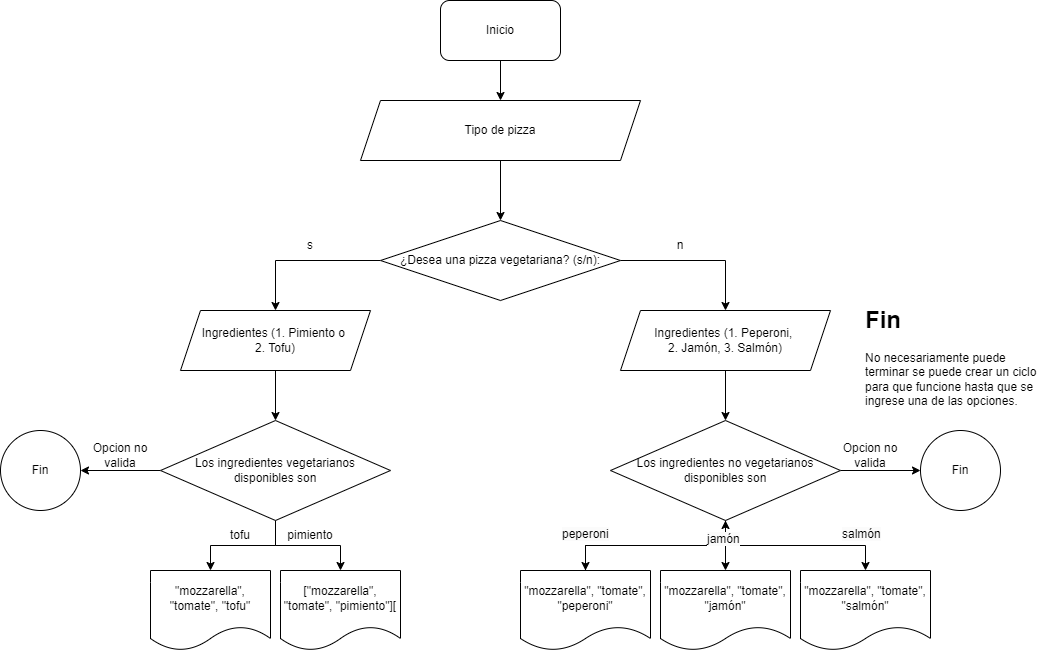

The diagram above was exported from draw.io. Its source (the exported page's mxGraphModel, read from the mxfile embedded in the PNG):
<mxGraphModel dx="1285" dy="589" grid="1" gridSize="10" guides="1" tooltips="1" connect="1" arrows="1" fold="1" page="1" pageScale="1" pageWidth="827" pageHeight="1169" math="0" shadow="0">
  <root>
    <mxCell id="0" />
    <mxCell id="1" parent="0" />
    <mxCell id="pFIKJkAwoDT55GfbZoQA-12" style="edgeStyle=orthogonalEdgeStyle;rounded=0;orthogonalLoop=1;jettySize=auto;html=1;entryX=0.5;entryY=0;entryDx=0;entryDy=0;" edge="1" parent="1" source="pFIKJkAwoDT55GfbZoQA-1" target="pFIKJkAwoDT55GfbZoQA-13">
      <mxGeometry relative="1" as="geometry" />
    </mxCell>
    <mxCell id="pFIKJkAwoDT55GfbZoQA-1" value="Inicio" style="rounded=1;whiteSpace=wrap;html=1;" vertex="1" parent="1">
      <mxGeometry x="200" y="30" width="120" height="60" as="geometry" />
    </mxCell>
    <mxCell id="pFIKJkAwoDT55GfbZoQA-17" style="edgeStyle=orthogonalEdgeStyle;rounded=0;orthogonalLoop=1;jettySize=auto;html=1;entryX=0.5;entryY=0;entryDx=0;entryDy=0;" edge="1" parent="1" source="pFIKJkAwoDT55GfbZoQA-2" target="pFIKJkAwoDT55GfbZoQA-15">
      <mxGeometry relative="1" as="geometry" />
    </mxCell>
    <mxCell id="pFIKJkAwoDT55GfbZoQA-21" style="edgeStyle=orthogonalEdgeStyle;rounded=0;orthogonalLoop=1;jettySize=auto;html=1;entryX=0.5;entryY=0;entryDx=0;entryDy=0;exitX=1;exitY=0.5;exitDx=0;exitDy=0;" edge="1" parent="1" source="pFIKJkAwoDT55GfbZoQA-2" target="pFIKJkAwoDT55GfbZoQA-19">
      <mxGeometry relative="1" as="geometry" />
    </mxCell>
    <mxCell id="pFIKJkAwoDT55GfbZoQA-2" value="¿Desea una pizza vegetariana? (s/n):" style="rhombus;whiteSpace=wrap;html=1;" vertex="1" parent="1">
      <mxGeometry x="140" y="250" width="240" height="80" as="geometry" />
    </mxCell>
    <mxCell id="pFIKJkAwoDT55GfbZoQA-29" style="edgeStyle=orthogonalEdgeStyle;rounded=0;orthogonalLoop=1;jettySize=auto;html=1;exitX=0.5;exitY=1;exitDx=0;exitDy=0;" edge="1" parent="1" source="pFIKJkAwoDT55GfbZoQA-4" target="pFIKJkAwoDT55GfbZoQA-24">
      <mxGeometry relative="1" as="geometry" />
    </mxCell>
    <mxCell id="pFIKJkAwoDT55GfbZoQA-30" style="edgeStyle=orthogonalEdgeStyle;rounded=0;orthogonalLoop=1;jettySize=auto;html=1;entryX=0.5;entryY=0;entryDx=0;entryDy=0;" edge="1" parent="1" source="pFIKJkAwoDT55GfbZoQA-4" target="pFIKJkAwoDT55GfbZoQA-25">
      <mxGeometry relative="1" as="geometry" />
    </mxCell>
    <mxCell id="pFIKJkAwoDT55GfbZoQA-46" style="edgeStyle=orthogonalEdgeStyle;rounded=0;orthogonalLoop=1;jettySize=auto;html=1;entryX=1;entryY=0.5;entryDx=0;entryDy=0;" edge="1" parent="1" source="pFIKJkAwoDT55GfbZoQA-4" target="pFIKJkAwoDT55GfbZoQA-44">
      <mxGeometry relative="1" as="geometry" />
    </mxCell>
    <mxCell id="pFIKJkAwoDT55GfbZoQA-4" value="Los ingredientes vegetarianos&lt;br&gt;disponibles son" style="rhombus;whiteSpace=wrap;html=1;" vertex="1" parent="1">
      <mxGeometry x="-80" y="450" width="230" height="100" as="geometry" />
    </mxCell>
    <mxCell id="pFIKJkAwoDT55GfbZoQA-33" style="edgeStyle=orthogonalEdgeStyle;rounded=0;orthogonalLoop=1;jettySize=auto;html=1;" edge="1" parent="1" source="pFIKJkAwoDT55GfbZoQA-8" target="pFIKJkAwoDT55GfbZoQA-27">
      <mxGeometry relative="1" as="geometry" />
    </mxCell>
    <mxCell id="pFIKJkAwoDT55GfbZoQA-34" style="edgeStyle=orthogonalEdgeStyle;rounded=0;orthogonalLoop=1;jettySize=auto;html=1;entryX=0.5;entryY=0;entryDx=0;entryDy=0;" edge="1" parent="1" source="pFIKJkAwoDT55GfbZoQA-8" target="pFIKJkAwoDT55GfbZoQA-26">
      <mxGeometry relative="1" as="geometry" />
    </mxCell>
    <mxCell id="pFIKJkAwoDT55GfbZoQA-35" style="edgeStyle=orthogonalEdgeStyle;rounded=0;orthogonalLoop=1;jettySize=auto;html=1;" edge="1" parent="1" source="pFIKJkAwoDT55GfbZoQA-8" target="pFIKJkAwoDT55GfbZoQA-28">
      <mxGeometry relative="1" as="geometry" />
    </mxCell>
    <mxCell id="pFIKJkAwoDT55GfbZoQA-41" style="edgeStyle=orthogonalEdgeStyle;rounded=0;orthogonalLoop=1;jettySize=auto;html=1;entryX=0;entryY=0.5;entryDx=0;entryDy=0;" edge="1" parent="1" source="pFIKJkAwoDT55GfbZoQA-8" target="pFIKJkAwoDT55GfbZoQA-40">
      <mxGeometry relative="1" as="geometry" />
    </mxCell>
    <mxCell id="pFIKJkAwoDT55GfbZoQA-8" value="Los ingredientes no vegetarianos &lt;br&gt;disponibles son" style="rhombus;whiteSpace=wrap;html=1;" vertex="1" parent="1">
      <mxGeometry x="370" y="450" width="230" height="100" as="geometry" />
    </mxCell>
    <mxCell id="pFIKJkAwoDT55GfbZoQA-10" value="s" style="text;html=1;strokeColor=none;fillColor=none;align=center;verticalAlign=middle;whiteSpace=wrap;rounded=0;" vertex="1" parent="1">
      <mxGeometry x="40" y="260" width="60" height="30" as="geometry" />
    </mxCell>
    <mxCell id="pFIKJkAwoDT55GfbZoQA-11" value="n" style="text;html=1;strokeColor=none;fillColor=none;align=center;verticalAlign=middle;whiteSpace=wrap;rounded=0;" vertex="1" parent="1">
      <mxGeometry x="410" y="260" width="60" height="30" as="geometry" />
    </mxCell>
    <mxCell id="pFIKJkAwoDT55GfbZoQA-14" style="edgeStyle=orthogonalEdgeStyle;rounded=0;orthogonalLoop=1;jettySize=auto;html=1;entryX=0.5;entryY=0;entryDx=0;entryDy=0;" edge="1" parent="1" source="pFIKJkAwoDT55GfbZoQA-13" target="pFIKJkAwoDT55GfbZoQA-2">
      <mxGeometry relative="1" as="geometry" />
    </mxCell>
    <mxCell id="pFIKJkAwoDT55GfbZoQA-13" value="Tipo de pizza" style="shape=parallelogram;perimeter=parallelogramPerimeter;whiteSpace=wrap;html=1;fixedSize=1;" vertex="1" parent="1">
      <mxGeometry x="120" y="130" width="280" height="60" as="geometry" />
    </mxCell>
    <mxCell id="pFIKJkAwoDT55GfbZoQA-18" style="edgeStyle=orthogonalEdgeStyle;rounded=0;orthogonalLoop=1;jettySize=auto;html=1;entryX=0.5;entryY=0;entryDx=0;entryDy=0;" edge="1" parent="1" source="pFIKJkAwoDT55GfbZoQA-15" target="pFIKJkAwoDT55GfbZoQA-4">
      <mxGeometry relative="1" as="geometry" />
    </mxCell>
    <mxCell id="pFIKJkAwoDT55GfbZoQA-15" value="Ingredientes (1. Pimiento o&amp;nbsp;&lt;br&gt;2. Tofu)" style="shape=parallelogram;perimeter=parallelogramPerimeter;whiteSpace=wrap;html=1;fixedSize=1;" vertex="1" parent="1">
      <mxGeometry x="-60" y="340" width="190" height="60" as="geometry" />
    </mxCell>
    <mxCell id="pFIKJkAwoDT55GfbZoQA-22" style="edgeStyle=orthogonalEdgeStyle;rounded=0;orthogonalLoop=1;jettySize=auto;html=1;entryX=0.5;entryY=0;entryDx=0;entryDy=0;" edge="1" parent="1" source="pFIKJkAwoDT55GfbZoQA-19" target="pFIKJkAwoDT55GfbZoQA-8">
      <mxGeometry relative="1" as="geometry" />
    </mxCell>
    <mxCell id="pFIKJkAwoDT55GfbZoQA-19" value="Ingredientes (1. Peperoni,&amp;nbsp;&lt;br&gt;2. Jamón, 3. Salmón)" style="shape=parallelogram;perimeter=parallelogramPerimeter;whiteSpace=wrap;html=1;fixedSize=1;" vertex="1" parent="1">
      <mxGeometry x="380" y="340" width="210" height="60" as="geometry" />
    </mxCell>
    <mxCell id="pFIKJkAwoDT55GfbZoQA-24" value="[&quot;mozzarella&quot;, &quot;tomate&quot;, &quot;pimiento&quot;][" style="shape=document;whiteSpace=wrap;html=1;boundedLbl=1;" vertex="1" parent="1">
      <mxGeometry x="40" y="600" width="120" height="80" as="geometry" />
    </mxCell>
    <mxCell id="pFIKJkAwoDT55GfbZoQA-25" value="&quot;mozzarella&quot;, &quot;tomate&quot;, &quot;tofu&quot;" style="shape=document;whiteSpace=wrap;html=1;boundedLbl=1;" vertex="1" parent="1">
      <mxGeometry x="-90" y="600" width="120" height="80" as="geometry" />
    </mxCell>
    <mxCell id="pFIKJkAwoDT55GfbZoQA-36" value="" style="edgeStyle=orthogonalEdgeStyle;rounded=0;orthogonalLoop=1;jettySize=auto;html=1;" edge="1" parent="1" source="pFIKJkAwoDT55GfbZoQA-26" target="pFIKJkAwoDT55GfbZoQA-8">
      <mxGeometry relative="1" as="geometry" />
    </mxCell>
    <mxCell id="pFIKJkAwoDT55GfbZoQA-26" value="&quot;mozzarella&quot;, &quot;tomate&quot;, &quot;peperoni&quot;" style="shape=document;whiteSpace=wrap;html=1;boundedLbl=1;" vertex="1" parent="1">
      <mxGeometry x="280" y="600" width="130" height="80" as="geometry" />
    </mxCell>
    <mxCell id="pFIKJkAwoDT55GfbZoQA-27" value="&quot;mozzarella&quot;, &quot;tomate&quot;, &quot;jamón&quot;" style="shape=document;whiteSpace=wrap;html=1;boundedLbl=1;" vertex="1" parent="1">
      <mxGeometry x="420" y="600" width="130" height="80" as="geometry" />
    </mxCell>
    <mxCell id="pFIKJkAwoDT55GfbZoQA-28" value="&quot;mozzarella&quot;, &quot;tomate&quot;, &quot;salmón&quot;" style="shape=document;whiteSpace=wrap;html=1;boundedLbl=1;" vertex="1" parent="1">
      <mxGeometry x="560" y="600" width="130" height="80" as="geometry" />
    </mxCell>
    <mxCell id="pFIKJkAwoDT55GfbZoQA-31" value="tofu" style="text;html=1;strokeColor=none;fillColor=none;align=center;verticalAlign=middle;whiteSpace=wrap;rounded=0;" vertex="1" parent="1">
      <mxGeometry x="-30" y="550" width="60" height="30" as="geometry" />
    </mxCell>
    <mxCell id="pFIKJkAwoDT55GfbZoQA-32" value="pimiento" style="text;html=1;strokeColor=none;fillColor=none;align=center;verticalAlign=middle;whiteSpace=wrap;rounded=0;" vertex="1" parent="1">
      <mxGeometry x="40" y="550" width="60" height="30" as="geometry" />
    </mxCell>
    <mxCell id="pFIKJkAwoDT55GfbZoQA-37" value="&lt;span style=&quot;color: rgb(0, 0, 0); font-family: Helvetica; font-size: 12px; font-style: normal; font-variant-ligatures: normal; font-variant-caps: normal; font-weight: 400; letter-spacing: normal; orphans: 2; text-align: center; text-indent: 0px; text-transform: none; widows: 2; word-spacing: 0px; -webkit-text-stroke-width: 0px; background-color: rgb(251, 251, 251); text-decoration-thickness: initial; text-decoration-style: initial; text-decoration-color: initial; float: none; display: inline !important;&quot;&gt;peperoni&lt;/span&gt;" style="text;whiteSpace=wrap;html=1;" vertex="1" parent="1">
      <mxGeometry x="320" y="550" width="50" height="25" as="geometry" />
    </mxCell>
    <mxCell id="pFIKJkAwoDT55GfbZoQA-38" value="&lt;span style=&quot;color: rgb(0, 0, 0); font-family: Helvetica; font-size: 12px; font-style: normal; font-variant-ligatures: normal; font-variant-caps: normal; font-weight: 400; letter-spacing: normal; orphans: 2; text-align: center; text-indent: 0px; text-transform: none; widows: 2; word-spacing: 0px; -webkit-text-stroke-width: 0px; background-color: rgb(251, 251, 251); text-decoration-thickness: initial; text-decoration-style: initial; text-decoration-color: initial; float: none; display: inline !important;&quot;&gt;jamón&lt;/span&gt;" style="text;whiteSpace=wrap;html=1;" vertex="1" parent="1">
      <mxGeometry x="465" y="555" width="40" height="30" as="geometry" />
    </mxCell>
    <mxCell id="pFIKJkAwoDT55GfbZoQA-39" value="&lt;span style=&quot;color: rgb(0, 0, 0); font-family: Helvetica; font-size: 12px; font-style: normal; font-variant-ligatures: normal; font-variant-caps: normal; font-weight: 400; letter-spacing: normal; orphans: 2; text-align: center; text-indent: 0px; text-transform: none; widows: 2; word-spacing: 0px; -webkit-text-stroke-width: 0px; background-color: rgb(251, 251, 251); text-decoration-thickness: initial; text-decoration-style: initial; text-decoration-color: initial; float: none; display: inline !important;&quot;&gt;salmón&lt;/span&gt;" style="text;whiteSpace=wrap;html=1;" vertex="1" parent="1">
      <mxGeometry x="600" y="550" width="50" height="20" as="geometry" />
    </mxCell>
    <mxCell id="pFIKJkAwoDT55GfbZoQA-40" value="Fin" style="ellipse;whiteSpace=wrap;html=1;aspect=fixed;" vertex="1" parent="1">
      <mxGeometry x="680" y="460" width="80" height="80" as="geometry" />
    </mxCell>
    <mxCell id="pFIKJkAwoDT55GfbZoQA-42" value="Opcion no valida" style="text;html=1;strokeColor=none;fillColor=none;align=center;verticalAlign=middle;whiteSpace=wrap;rounded=0;" vertex="1" parent="1">
      <mxGeometry x="600" y="470" width="60" height="30" as="geometry" />
    </mxCell>
    <mxCell id="pFIKJkAwoDT55GfbZoQA-43" value="&lt;h1&gt;Fin&lt;/h1&gt;&lt;p&gt;No necesariamente puede terminar se puede crear un ciclo para que funcione hasta que se ingrese una de las opciones.&lt;/p&gt;" style="text;html=1;strokeColor=none;fillColor=none;spacing=5;spacingTop=-20;whiteSpace=wrap;overflow=hidden;rounded=0;" vertex="1" parent="1">
      <mxGeometry x="620" y="330" width="190" height="120" as="geometry" />
    </mxCell>
    <mxCell id="pFIKJkAwoDT55GfbZoQA-44" value="Fin" style="ellipse;whiteSpace=wrap;html=1;aspect=fixed;" vertex="1" parent="1">
      <mxGeometry x="-240" y="460" width="80" height="80" as="geometry" />
    </mxCell>
    <mxCell id="pFIKJkAwoDT55GfbZoQA-45" value="Opcion no valida" style="text;html=1;strokeColor=none;fillColor=none;align=center;verticalAlign=middle;whiteSpace=wrap;rounded=0;" vertex="1" parent="1">
      <mxGeometry x="-150" y="470" width="60" height="30" as="geometry" />
    </mxCell>
  </root>
</mxGraphModel>